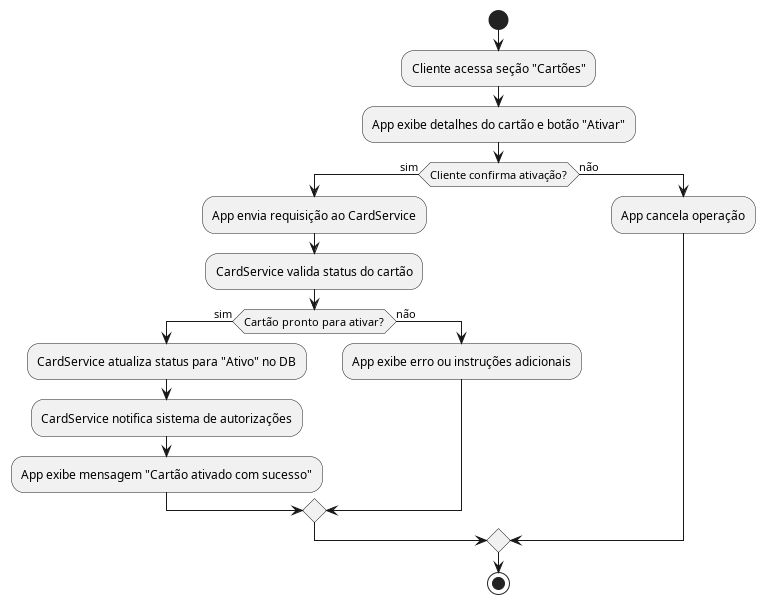

The diagram above was rendered by PlantUML. Its source (embedded in the PNG):
@startuml Ativar_Cartao
start
:Cliente acessa seção "Cartões";
:App exibe detalhes do cartão e botão "Ativar";
if (Cliente confirma ativação?) then (sim)
  :App envia requisição ao CardService;
  :CardService valida status do cartão;
  if (Cartão pronto para ativar?) then (sim)
    :CardService atualiza status para "Ativo" no DB;
    :CardService notifica sistema de autorizações;
    :App exibe mensagem "Cartão ativado com sucesso";
  else (não)
    :App exibe erro ou instruções adicionais;
  endif
else (não)
  :App cancela operação;
endif
stop
@enduml